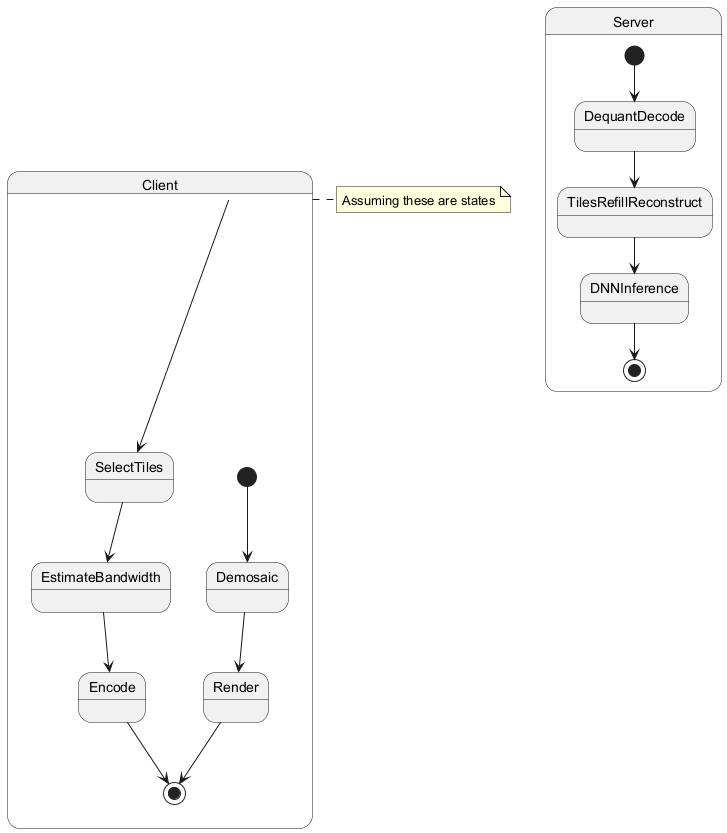

The diagram above was rendered by PlantUML. Its source (embedded in the PNG):
@startuml
state Client {
  [*] --> Demosaic
  Demosaic --> Render
  Render --> [*]
  Client --> SelectTiles
  SelectTiles --> EstimateBandwidth
  EstimateBandwidth --> Encode
  Encode --> [*]
}
state Server {
  [*] --> DequantDecode
  DequantDecode --> TilesRefillReconstruct
  TilesRefillReconstruct --> DNNInference
  DNNInference --> [*]
}
note right of Client: Assuming these are states
@enduml